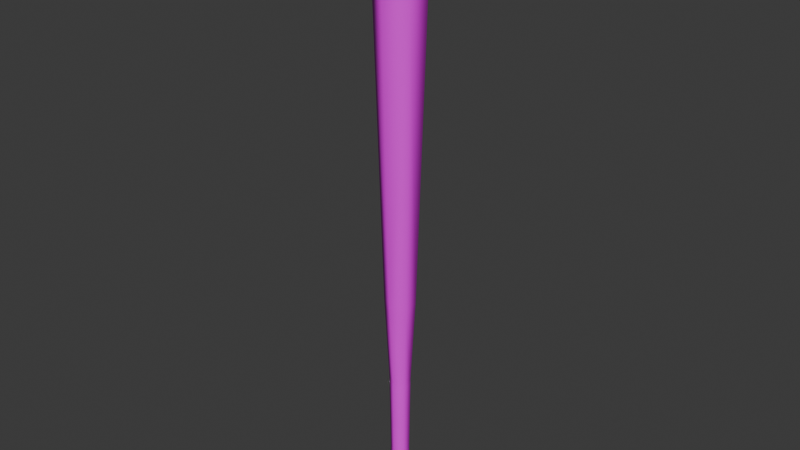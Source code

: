 # Source: Bat.blend  (saved by Blender 4.3.34; exported with 4.5.12 LTS)
import bpy
from mathutils import Matrix  # noqa: F401  (used for matrix-valued properties, if any)

bpy.ops.wm.read_factory_settings(use_empty=True)
scene = bpy.context.scene
scene.name = 'Scene'

# ---- collections
col_collection = bpy.data.collections.new('Collection'); scene.collection.children.link(col_collection)

# ---- images (referenced by path relative to the original .blend; pixels are not part of the script)
import os
ASSET_DIR = os.environ.get("B2B_ASSET_DIR", "")  # directory of the original .blend (textures are referenced by path, not embedded)
HERE = os.path.dirname(os.path.abspath(__file__))  # packed textures are extracted next to this script under _unpacked/

def load_image(name, relpath, width, height, colorspace="sRGB"):
    """Load a texture the original file referenced (path relative to the .blend, or extracted next to this script)."""
    p = next((c for c in (os.path.join(HERE, relpath), os.path.join(ASSET_DIR, relpath)) if relpath and os.path.exists(c)), "")
    if p:
        img = bpy.data.images.load(p, check_existing=True)
        img.name = name
    else:  # same state as the original file: an image datablock whose file is absent (Cycles renders it pink)
        img = bpy.data.images.new(name, width, height)
        img.source = "FILE"
        img.filepath = "//" + (relpath or name)
    img.colorspace_settings.name = colorspace
    return img
img_bat_png_001 = load_image('BAT.png.001', 'BAT.png', 1024, 1024, 'sRGB')

# ---- materials (node trees are filled in below, after node groups)
mat_material = bpy.data.materials.new('Material')
mat_material.alpha_threshold = 0.0
mat_material.roughness = 0.5
mat_material.line_color = (0.0, 0.0, 0.0, 1.0)
mat_material_002 = bpy.data.materials.new('Material.002')

# ---- material node trees
mat_material.use_nodes = True; mat_material.node_tree.nodes.clear()
_N = mat_material.node_tree.nodes; _L = mat_material.node_tree.links
n0 = _N.new('ShaderNodeOutputMaterial'); n0.name = 'Material Output'; n0.location = (300, 300)
n1 = _N.new('ShaderNodeBsdfPrincipled'); n1.name = 'Principled BSDF'; n1.location = (10, 300)
n1.inputs[3].default_value = 1.45
_L.new(n1.outputs[0], n0.inputs[0])
n0.is_active_output = True
mat_material_002.use_nodes = True; mat_material_002.node_tree.nodes.clear()
_N = mat_material_002.node_tree.nodes; _L = mat_material_002.node_tree.links
n0 = _N.new('ShaderNodeBsdfPrincipled'); n0.name = 'Principled BSDF'; n0.location = (10, 300)
n1 = _N.new('ShaderNodeOutputMaterial'); n1.name = 'Material Output'; n1.location = (300, 300)
n2 = _N.new('ShaderNodeTexImage'); n2.name = 'Image Texture'; n2.location = (-280, 280)
n2.image = img_bat_png_001
_L.new(n0.outputs[0], n1.inputs[0])
_L.new(n2.outputs[0], n0.inputs[0])
n1.is_active_output = True

# ---- world
world_world = bpy.data.worlds.new('World'); scene.world = world_world
world_world.use_nodes = True; world_world.node_tree.nodes.clear()
_N = world_world.node_tree.nodes; _L = world_world.node_tree.links
n0 = _N.new('ShaderNodeOutputWorld'); n0.name = 'World Output'; n0.location = (300, 300)
n1 = _N.new('ShaderNodeBackground'); n1.name = 'Background'; n1.location = (10, 300)
n1.inputs[0].default_value = (0.05088, 0.05088, 0.05088, 1.0)
_L.new(n1.outputs[0], n0.inputs[0])
n0.is_active_output = True
world_world.color = (0.05088, 0.05088, 0.05088)
world_world.sun_shadow_jitter_overblur = 0.0

# ---- meshes
me_cube = bpy.data.meshes.new('Cube')
me_cube.from_pydata([], [], [])
_uv = me_cube.uv_layers.new(name='UVMap')
_uv.uv.foreach_set('vector', [])
me_cube.materials.append(mat_material)
me_cube.use_mirror_vertex_groups = False
me_cube.update()
me_cylinder_001 = bpy.data.meshes.new('Cylinder.001')
me_cylinder_001.from_pydata([(-0.001176, 0.8072, -5.405), (0.6976, 0.4037, -5.405), (0.6976, -0.4032, -5.405), (-0.001176, -0.8066, -5.405), (-0.7, -0.4032, -5.405), (-0.7, 0.4037, -5.405), (-0.001176, 0.4504, -3.088), (-0.001176, 0.4724, -1.484), (-0.001176, 1.147, 19.79), (-0.001176, 1.211, 21.88), (1.047, 0.6055, 21.88), (0.9919, 0.5736, 19.79), (0.4077, 0.2364, -1.484), (0.3886, 0.2254, -3.088), (1.047, -0.6049, 21.88), (0.9919, -0.5731, 19.79), (0.4077, -0.2358, -1.484), (0.3886, -0.2248, -3.088), (-0.001176, -1.21, 21.88), (-0.001176, -1.146, 19.79), (-0.001176, -0.4718, -1.484), (-0.001176, -0.4498, -3.088), (-1.049, -0.6049, 21.88), (-0.9942, -0.5731, 19.79), (-0.4101, -0.2358, -1.484), (-0.391, -0.2248, -3.088), (-1.049, 0.6055, 21.88), (-0.9942, 0.5736, 19.79), (-0.4101, 0.2364, -1.484), (-0.391, 0.2254, -3.088), (-0.001176, 0.5795, 23.85), (-0.001176, 1.106, 23.24), (0.5005, 0.2899, 23.85), (0.9566, 0.5533, 23.24), (0.5005, -0.2893, 23.85), (0.9566, -0.5527, 23.24), (-0.001176, -0.579, 23.85), (-0.001176, -1.106, 23.24), (-0.5028, -0.2893, 23.85), (-0.959, -0.5527, 23.24), (-0.5028, 0.2899, 23.85), (-0.959, 0.5533, 23.24), (-0.001176, 0.8072, -5.912), (0.6976, 0.4037, -5.912), (0.6976, -0.4032, -5.912), (-0.001176, -0.8066, -5.912), (-0.7, -0.4032, -5.912), (-0.7, 0.4037, -5.912), (-0.001176, 0.4995, 0.8665), (-0.001176, 0.5032, 0.6141), (0.4344, 0.2518, 0.6141), (0.4311, 0.2499, 0.8665), (0.4344, -0.2512, 0.6141), (0.4311, -0.2493, 0.8665), (-0.001176, -0.5027, 0.6141), (-0.001176, -0.4989, 0.8665), (-0.4367, -0.2512, 0.6141), (-0.4335, -0.2493, 0.8665), (-0.4367, 0.2518, 0.6141), (-0.4335, 0.2499, 0.8665), (0.4171, 0.2418, -4.576), (0.4318, 0.2503, -5.015), (0.4171, -0.2412, -4.576), (0.4318, -0.2497, -5.015), (-0.001176, -0.4827, -4.576), (-0.001176, -0.4997, -5.015), (-0.4195, -0.2412, -4.576), (-0.4342, -0.2497, -5.015), (-0.4195, 0.2418, -4.576), (-0.4342, 0.2503, -5.015), (-0.001176, 0.5003, -5.015), (-0.001176, 0.4833, -4.576), (-0.001176, 0.7236, 5.094), (-0.001176, 0.6943, 4.579), (0.5998, 0.3473, 4.579), (0.6252, 0.3619, 5.094), (0.5998, -0.3467, 4.579), (0.6252, -0.3614, 5.094), (-0.001176, -0.6937, 4.579), (-0.001176, -0.723, 5.094), (-0.6022, -0.3467, 4.579), (-0.6276, -0.3614, 5.094), (-0.6022, 0.3473, 4.579), (-0.6276, 0.3619, 5.094)], [], [(26, 41, 31, 9), (14, 35, 37, 18), (18, 37, 39, 22), (22, 39, 41, 26), (9, 31, 33, 10), (10, 33, 35, 14), (2, 3, 45, 44), (29, 28, 7, 6), (59, 82, 73, 48), (75, 11, 15, 77), (48, 73, 74, 51), (81, 23, 27, 83), (27, 26, 9, 8), (5, 69, 70, 0), (25, 24, 28, 29), (1, 61, 63, 2), (24, 56, 58, 28), (57, 80, 82, 59), (79, 19, 23, 81), (23, 22, 26, 27), (4, 67, 69, 5), (21, 20, 24, 25), (20, 54, 56, 24), (55, 78, 80, 57), (15, 19, 79, 77), (19, 18, 22, 23), (3, 65, 67, 4), (17, 16, 20, 21), (16, 52, 54, 20), (53, 76, 78, 55), (15, 14, 18, 19), (71, 6, 13, 60), (13, 12, 16, 17), (12, 50, 52, 16), (51, 74, 76, 53), (72, 8, 11, 75), (11, 10, 14, 15), (2, 63, 65, 3), (6, 7, 12, 13), (28, 58, 49, 7), (8, 9, 10, 11), (33, 31, 30, 32), (35, 33, 32, 34), (37, 35, 34, 36), (39, 37, 36, 38), (41, 39, 38, 40), (31, 41, 40, 30), (32, 30, 40, 38, 36, 34), (60, 13, 17, 62), (0, 70, 61, 1), (62, 17, 21, 64), (64, 21, 25, 66), (66, 25, 29, 68), (68, 29, 6, 71), (42, 43, 44, 45, 46, 47), (1, 2, 44, 43), (0, 1, 43, 42), (5, 0, 42, 47), (4, 5, 47, 46), (3, 4, 46, 45), (59, 48, 49, 58), (57, 59, 58, 56), (55, 57, 56, 54), (53, 55, 54, 52), (51, 53, 52, 50), (48, 51, 50, 49), (71, 60, 61, 70), (60, 62, 63, 61), (62, 64, 65, 63), (64, 66, 67, 65), (66, 68, 69, 67), (68, 71, 70, 69), (7, 49, 50, 12), (83, 72, 73, 82), (81, 83, 82, 80), (79, 81, 80, 78), (77, 79, 78, 76), (75, 77, 76, 74), (72, 75, 74, 73), (83, 27, 8, 72)])
me_cylinder_001.polygons.foreach_set('use_smooth', [True] * 80)
_k = set([(42, 43), (42, 47), (43, 44), (44, 45), (45, 46), (46, 47)])
me_cylinder_001.attributes.new('sharp_edge', 'BOOLEAN', 'EDGE').data.foreach_set('value', [ (min(e.vertices), max(e.vertices)) in _k for e in me_cylinder_001.edges])
_uv = me_cylinder_001.uv_layers.new(name='UVMap')
_uv.uv.foreach_set('vector', [0.4494, 0.1208, 0.4511, 0.04497, 0.5261, 0.04397, 0.5298, 0.1197, 0.2442, 0.1142, 0.247, 0.036, 0.3244, 0.036, 0.3272, 0.1142, 0.3272, 0.1142, 0.3244, 0.036, 0.3631, 0.03755, 0.3687, 0.1158, 0.4092, 0.1229, 0.4136, 0.04697, 0.4511, 0.04497, 0.4494, 0.1208, 0.5298, 0.1197, 0.5261, 0.04397, 0.5636, 0.04497, 0.5701, 0.1208, 0.2027, 0.1158, 0.2083, 0.03755, 0.247, 0.036, 0.2442, 0.1142, 0.2572, 0.3788, 0.2572, 0.5045, 0.2572, 0.5045, 0.2572, 0.3788, 0.8519, 0.4139, 0.8515, 0.5667, 0.7898, 0.5369, 0.7913, 0.3835, 0.4788, 0.9342, 0.4705, 0.7117, 0.5245, 0.711, 0.5221, 0.9336, 0.2286, 0.6935, 0.2099, 0.2363, 0.2478, 0.2348, 0.2571, 0.6924, 0.5221, 0.9336, 0.5245, 0.711, 0.5515, 0.7117, 0.5437, 0.9342, 0.4418, 0.6824, 0.4178, 0.2395, 0.4544, 0.2376, 0.4694, 0.6809, 0.4544, 0.2376, 0.4494, 0.1208, 0.5298, 0.1197, 0.5279, 0.2366, 0.2572, 0.7561, 0.271, 0.7561, 0.271, 0.8818, 0.2572, 0.8818, 0.912, 0.435, 0.9129, 0.5864, 0.8515, 0.5667, 0.8519, 0.4139, 0.2572, 0.253, 0.271, 0.253, 0.271, 0.3788, 0.2572, 0.3788, 0.9129, 0.5864, 0.9176, 0.7814, 0.8528, 0.7624, 0.8515, 0.5667, 0.164, 0.2038, 0.1816, 0.9337, 0.004484, 0.9337, 0.02217, 0.2038, 0.3142, 0.6924, 0.3236, 0.2348, 0.3614, 0.2363, 0.3428, 0.6935, 0.4178, 0.2395, 0.4092, 0.1229, 0.4494, 0.1208, 0.4544, 0.2376, 0.2572, 0.6303, 0.271, 0.6303, 0.271, 0.7561, 0.2572, 0.7561, 0.9711, 0.4502, 0.9738, 0.5991, 0.9129, 0.5864, 0.912, 0.435, 0.9738, 0.5991, 0.9823, 0.7931, 0.9176, 0.7814, 0.9129, 0.5864, 0.308, 0.9538, 0.3135, 0.7242, 0.3414, 0.7253, 0.3303, 0.9547, 0.2478, 0.2348, 0.3236, 0.2348, 0.3142, 0.6924, 0.2571, 0.6924, 0.3236, 0.2348, 0.3272, 0.1142, 0.3687, 0.1158, 0.3614, 0.2363, 0.2572, 0.5045, 0.271, 0.5045, 0.271, 0.6303, 0.2572, 0.6303, 0.6709, 0.3822, 0.6666, 0.534, 0.6053, 0.5226, 0.6121, 0.4027, 0.6666, 0.534, 0.6579, 0.7296, 0.5928, 0.747, 0.6053, 0.5226, 0.2634, 0.9538, 0.2578, 0.7242, 0.3135, 0.7242, 0.308, 0.9538, 0.2478, 0.2348, 0.2442, 0.1142, 0.3272, 0.1142, 0.3236, 0.2348, 0.7924, 0.2423, 0.7913, 0.3835, 0.7309, 0.3828, 0.7304, 0.2423, 0.7309, 0.3828, 0.7281, 0.5359, 0.6666, 0.534, 0.6709, 0.3822, 0.7281, 0.5359, 0.7229, 0.7318, 0.6579, 0.7296, 0.6666, 0.534, 0.2411, 0.9547, 0.2299, 0.7253, 0.2578, 0.7242, 0.2634, 0.9538, 0.5247, 0.6802, 0.5279, 0.2366, 0.5646, 0.2376, 0.5524, 0.6809, 0.2099, 0.2363, 0.2027, 0.1158, 0.2442, 0.1142, 0.2478, 0.2348, 0.2572, 0.3788, 0.271, 0.3788, 0.271, 0.5045, 0.2572, 0.5045, 0.7913, 0.3835, 0.7898, 0.5369, 0.7281, 0.5359, 0.7309, 0.3828, 0.8515, 0.5667, 0.8528, 0.7624, 0.7879, 0.7329, 0.7898, 0.5369, 0.5279, 0.2366, 0.5298, 0.1197, 0.5701, 0.1208, 0.5646, 0.2376, 0.5562, 0.8607, 0.4882, 0.8999, 0.4882, 0.8553, 0.5175, 0.8384, 0.5562, 0.7822, 0.5562, 0.8607, 0.5175, 0.8384, 0.5175, 0.8045, 0.4882, 0.743, 0.5562, 0.7822, 0.5175, 0.8045, 0.4882, 0.7876, 0.4203, 0.7822, 0.4882, 0.743, 0.4882, 0.7876, 0.4589, 0.8045, 0.4203, 0.8607, 0.4203, 0.7822, 0.4589, 0.8045, 0.4589, 0.8384, 0.4882, 0.8999, 0.4203, 0.8607, 0.4589, 0.8384, 0.4882, 0.8553, 0.5175, 0.8384, 0.4882, 0.8553, 0.4589, 0.8384, 0.4589, 0.8045, 0.4882, 0.7876, 0.5175, 0.8045, 0.7304, 0.2423, 0.7309, 0.3828, 0.6709, 0.3822, 0.6685, 0.243, 0.2572, 0.1273, 0.271, 0.1273, 0.271, 0.253, 0.2572, 0.253, 0.6685, 0.243, 0.6709, 0.3822, 0.6121, 0.4027, 0.6069, 0.2656, 0.9799, 0.3112, 0.9711, 0.4502, 0.912, 0.435, 0.917, 0.2942, 0.917, 0.2942, 0.912, 0.435, 0.8519, 0.4139, 0.8546, 0.2724, 0.8546, 0.2724, 0.8519, 0.4139, 0.7913, 0.3835, 0.7924, 0.2423, 0.5498, 0.9802, 0.5519, 0.9814, 0.5541, 0.9802, 0.5541, 0.9778, 0.5519, 0.9765, 0.5498, 0.9778, 0.2572, 0.253, 0.2572, 0.3788, 0.2572, 0.3788, 0.2572, 0.253, 0.2572, 0.1273, 0.2572, 0.253, 0.2572, 0.253, 0.2572, 0.1273, 0.2572, 0.7561, 0.2572, 0.8818, 0.2572, 0.8818, 0.2572, 0.7561, 0.2572, 0.6303, 0.2572, 0.7561, 0.2572, 0.7561, 0.2572, 0.6303, 0.2572, 0.5045, 0.2572, 0.6303, 0.2572, 0.6303, 0.2572, 0.5045, 0.5527, 0.981, 0.5528, 0.981, 0.5528, 0.981, 0.5527, 0.981, 0.5527, 0.981, 0.5527, 0.981, 0.5527, 0.981, 0.5527, 0.981, 0.5526, 0.981, 0.5527, 0.981, 0.5527, 0.981, 0.5526, 0.981, 0.5526, 0.981, 0.5526, 0.981, 0.5526, 0.981, 0.5526, 0.981, 0.5525, 0.981, 0.5526, 0.981, 0.5526, 0.981, 0.5525, 0.981, 0.5524, 0.981, 0.5525, 0.981, 0.5525, 0.981, 0.5524, 0.981, 0.5532, 0.9816, 0.5532, 0.9816, 0.5532, 0.9816, 0.5532, 0.9816, 0.5532, 0.9816, 0.5532, 0.9815, 0.5532, 0.9815, 0.5532, 0.9816, 0.5532, 0.9815, 0.5532, 0.9815, 0.5532, 0.9815, 0.5532, 0.9815, 0.5532, 0.9815, 0.5532, 0.9814, 0.5532, 0.9814, 0.5532, 0.9815, 0.5532, 0.9814, 0.5532, 0.9814, 0.5532, 0.9814, 0.5532, 0.9814, 0.5532, 0.9814, 0.5532, 0.9813, 0.5532, 0.9813, 0.5532, 0.9814, 0.7898, 0.5369, 0.7879, 0.7329, 0.7229, 0.7318, 0.7281, 0.5359, 0.5584, 0.9795, 0.5587, 0.9795, 0.5587, 0.9797, 0.5584, 0.9797, 0.5568, 0.9816, 0.5558, 0.9816, 0.5558, 0.981, 0.5568, 0.981, 0.5575, 0.9796, 0.5577, 0.9796, 0.5577, 0.9798, 0.5575, 0.9798, 0.5572, 0.9796, 0.5575, 0.9796, 0.5575, 0.9798, 0.5572, 0.9798, 0.557, 0.9796, 0.5572, 0.9796, 0.5572, 0.9798, 0.557, 0.9798, 0.5587, 0.9795, 0.5589, 0.9795, 0.5589, 0.9797, 0.5587, 0.9797, 0.4694, 0.6809, 0.4544, 0.2376, 0.5279, 0.2366, 0.5247, 0.6802])
me_cylinder_001.materials.append(mat_material_002)
me_cylinder_001.update()

# ---- objects
ob_cube = bpy.data.objects.new('Cube', me_cube)
ob_cylinder_001 = bpy.data.objects.new('Cylinder.001', me_cylinder_001)

# ---- transforms, parenting, visibility, modifiers, constraints
ob_cube.location = (0.0, 0.0, 0.0)
ob_cube.lock_rotations_4d = False
ob_cube.empty_display_type = 'ARROWS'
ob_cube.lineart.crease_threshold = 0.0
ob_cylinder_001.location = (0.0, 0.0, 0.0)
_vg = ob_cylinder_001.vertex_groups.new(name='hand.R')
_vg.add([0, 1, 2, 3, 4, 5, 6, 7, 8, 9, 10, 11, 12, 13, 14, 15, 16, 17, 18, 19, 20, 21, 22, 23, 24, 25, 26, 27, 28, 29, 30, 31, 32, 33, 34, 35, 36, 37, 38, 39, 40, 41, 42, 43, 44, 45, 46, 47, 48, 49, 50, 51, 52, 53, 54, 55, 56, 57, 58, 59, 60, 61, 62, 63, 64, 65, 66, 67, 68, 69, 70, 71, 72, 73, 74, 75, 76, 77, 78, 79, 80, 81, 82, 83], 1.0, 'REPLACE')
_m = ob_cylinder_001.modifiers.new('Armature', 'ARMATURE')

# ---- collection membership
col_collection.objects.link(ob_cube)
col_collection.objects.link(ob_cylinder_001)

# ---- scene / render settings (as saved in the file)
scene.frame_start = 1; scene.frame_end = 250; scene.frame_set(1)
scene.render.engine = 'BLENDER_EEVEE_NEXT'
bpy.context.view_layer.update()

# ---- added for rendering (the .blend has no active camera and no usable light): camera, sun
cam_auto = bpy.data.cameras.new('AutoCamera')
cam_auto.lens = 50.0
cam_auto.sensor_width = 36.0
cam_auto.clip_end = 1000.0
ob_auto_camera = bpy.data.objects.new('AutoCamera', cam_auto)
scene.collection.objects.link(ob_auto_camera)
ob_auto_camera.location = (27.6982, -33.239, 31.1304)
ob_auto_camera.rotation_euler = (1.09748, -7.21219e-08, 0.694738)
scene.camera = ob_auto_camera
light_auto_sun = bpy.data.lights.new('AutoSun', 'SUN')
light_auto_sun.energy = 3.0
light_auto_sun.angle = 0.0523599
ob_auto_sun = bpy.data.objects.new('AutoSun', light_auto_sun)
scene.collection.objects.link(ob_auto_sun)
ob_auto_sun.rotation_euler = (0.872665, 0.174533, 0.523599)
bpy.context.view_layer.update()
